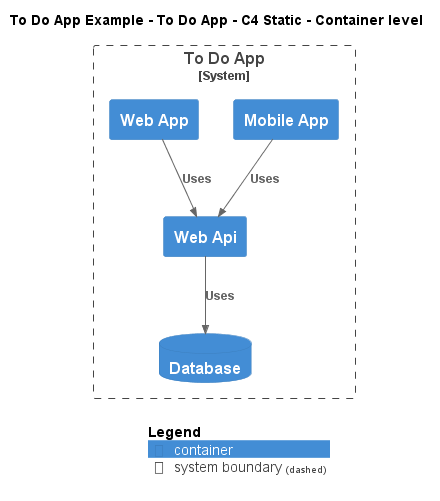

The diagram above was rendered by PlantUML. Its source (embedded in the PNG):
@startuml
!include ..\..\..\.c4s\C4_Container.puml

AddElementTag("c4interflow:lifecycle:new", $bgColor=green, $fontColor=#ffffff, $borderColor=green, $shadowing="False")
AddElementTag("c4interflow:lifecycle:changed", $bgColor=orange, $fontColor=#ffffff, $borderColor=orange, $shadowing="False")
AddElementTag("c4interflow:lifecycle:removed", $bgColor=red, $fontColor=#ffffff, $borderColor=red, $shadowing="False")

AddRelTag("c4interflow:lifecycle:new", $textColor=green, $lineColor=green)
AddRelTag("c4interflow:lifecycle:changed", $textColor=orange, $lineColor=orange)
AddRelTag("c4interflow:lifecycle:removed", $textColor=red, $lineColor=red)

SHOW_PERSON_PORTRAIT()
LAYOUT_TOP_DOWN()

skinparam linetype polyline

title To Do App Example - To Do App - C4 Static - Container level


System_Boundary(ToDoAppExample.SoftwareSystems.ToDoApp, "To Do App") {
    ContainerDb(ToDoAppExample.SoftwareSystems.ToDoApp.Containers.Database, "Database", "", "")
    Container(ToDoAppExample.SoftwareSystems.ToDoApp.Containers.MobileApp, "Mobile App", "", "")
    Container(ToDoAppExample.SoftwareSystems.ToDoApp.Containers.WebApi, "Web Api", "", "")
    Container(ToDoAppExample.SoftwareSystems.ToDoApp.Containers.WebApp, "Web App", "", "")
}

Rel(ToDoAppExample.SoftwareSystems.ToDoApp.Containers.MobileApp, ToDoAppExample.SoftwareSystems.ToDoApp.Containers.WebApi, "Uses")
Rel(ToDoAppExample.SoftwareSystems.ToDoApp.Containers.WebApi, ToDoAppExample.SoftwareSystems.ToDoApp.Containers.Database, "Uses")
Rel(ToDoAppExample.SoftwareSystems.ToDoApp.Containers.WebApp, ToDoAppExample.SoftwareSystems.ToDoApp.Containers.WebApi, "Uses")


SHOW_LEGEND()
@enduml